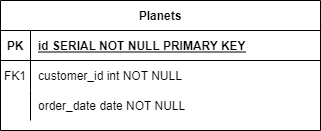

The diagram above was exported from draw.io. Its source (the exported page's mxGraphModel, read from the mxfile embedded in the PNG):
<mxGraphModel dx="741" dy="430" grid="1" gridSize="10" guides="1" tooltips="1" connect="1" arrows="1" fold="1" page="1" pageScale="1" pageWidth="850" pageHeight="1100" math="0" shadow="0" extFonts="Permanent Marker^https://fonts.googleapis.com/css?family=Permanent+Marker">
  <root>
    <mxCell id="0" />
    <mxCell id="1" parent="0" />
    <mxCell id="C-vyLk0tnHw3VtMMgP7b-2" value="Planets" style="shape=table;startSize=30;container=1;collapsible=1;childLayout=tableLayout;fixedRows=1;rowLines=0;fontStyle=1;align=center;resizeLast=1;" parent="1" vertex="1">
      <mxGeometry x="210" y="140" width="320" height="130" as="geometry" />
    </mxCell>
    <mxCell id="C-vyLk0tnHw3VtMMgP7b-3" value="" style="shape=partialRectangle;collapsible=0;dropTarget=0;pointerEvents=0;fillColor=none;points=[[0,0.5],[1,0.5]];portConstraint=eastwest;top=0;left=0;right=0;bottom=1;" parent="C-vyLk0tnHw3VtMMgP7b-2" vertex="1">
      <mxGeometry y="30" width="320" height="30" as="geometry" />
    </mxCell>
    <mxCell id="C-vyLk0tnHw3VtMMgP7b-4" value="PK" style="shape=partialRectangle;overflow=hidden;connectable=0;fillColor=none;top=0;left=0;bottom=0;right=0;fontStyle=1;" parent="C-vyLk0tnHw3VtMMgP7b-3" vertex="1">
      <mxGeometry width="30" height="30" as="geometry">
        <mxRectangle width="30" height="30" as="alternateBounds" />
      </mxGeometry>
    </mxCell>
    <mxCell id="C-vyLk0tnHw3VtMMgP7b-5" value="id SERIAL NOT NULL PRIMARY KEY" style="shape=partialRectangle;overflow=hidden;connectable=0;fillColor=none;top=0;left=0;bottom=0;right=0;align=left;spacingLeft=6;fontStyle=5;" parent="C-vyLk0tnHw3VtMMgP7b-3" vertex="1">
      <mxGeometry x="30" width="290" height="30" as="geometry">
        <mxRectangle width="290" height="30" as="alternateBounds" />
      </mxGeometry>
    </mxCell>
    <mxCell id="C-vyLk0tnHw3VtMMgP7b-6" value="" style="shape=partialRectangle;collapsible=0;dropTarget=0;pointerEvents=0;fillColor=none;points=[[0,0.5],[1,0.5]];portConstraint=eastwest;top=0;left=0;right=0;bottom=0;" parent="C-vyLk0tnHw3VtMMgP7b-2" vertex="1">
      <mxGeometry y="60" width="320" height="30" as="geometry" />
    </mxCell>
    <mxCell id="C-vyLk0tnHw3VtMMgP7b-7" value="FK1" style="shape=partialRectangle;overflow=hidden;connectable=0;fillColor=none;top=0;left=0;bottom=0;right=0;" parent="C-vyLk0tnHw3VtMMgP7b-6" vertex="1">
      <mxGeometry width="30" height="30" as="geometry">
        <mxRectangle width="30" height="30" as="alternateBounds" />
      </mxGeometry>
    </mxCell>
    <mxCell id="C-vyLk0tnHw3VtMMgP7b-8" value="customer_id int NOT NULL" style="shape=partialRectangle;overflow=hidden;connectable=0;fillColor=none;top=0;left=0;bottom=0;right=0;align=left;spacingLeft=6;" parent="C-vyLk0tnHw3VtMMgP7b-6" vertex="1">
      <mxGeometry x="30" width="290" height="30" as="geometry">
        <mxRectangle width="290" height="30" as="alternateBounds" />
      </mxGeometry>
    </mxCell>
    <mxCell id="C-vyLk0tnHw3VtMMgP7b-9" value="" style="shape=partialRectangle;collapsible=0;dropTarget=0;pointerEvents=0;fillColor=none;points=[[0,0.5],[1,0.5]];portConstraint=eastwest;top=0;left=0;right=0;bottom=0;" parent="C-vyLk0tnHw3VtMMgP7b-2" vertex="1">
      <mxGeometry y="90" width="320" height="30" as="geometry" />
    </mxCell>
    <mxCell id="C-vyLk0tnHw3VtMMgP7b-10" value="" style="shape=partialRectangle;overflow=hidden;connectable=0;fillColor=none;top=0;left=0;bottom=0;right=0;" parent="C-vyLk0tnHw3VtMMgP7b-9" vertex="1">
      <mxGeometry width="30" height="30" as="geometry">
        <mxRectangle width="30" height="30" as="alternateBounds" />
      </mxGeometry>
    </mxCell>
    <mxCell id="C-vyLk0tnHw3VtMMgP7b-11" value="order_date date NOT NULL" style="shape=partialRectangle;overflow=hidden;connectable=0;fillColor=none;top=0;left=0;bottom=0;right=0;align=left;spacingLeft=6;" parent="C-vyLk0tnHw3VtMMgP7b-9" vertex="1">
      <mxGeometry x="30" width="290" height="30" as="geometry">
        <mxRectangle width="290" height="30" as="alternateBounds" />
      </mxGeometry>
    </mxCell>
  </root>
</mxGraphModel>